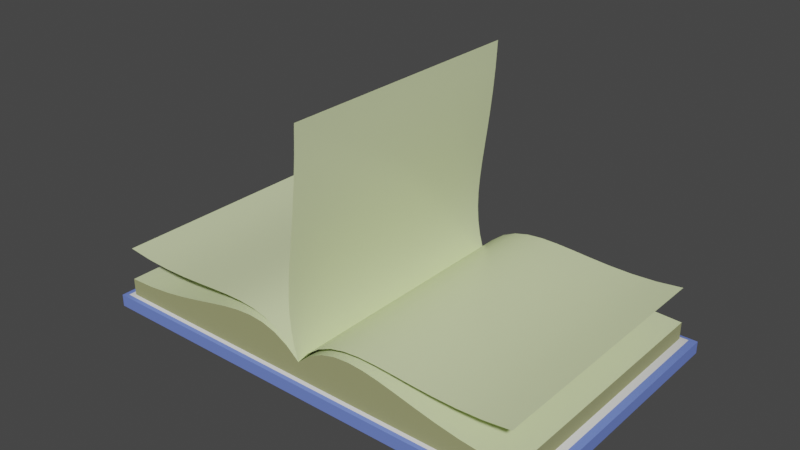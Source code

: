 # Source: book.blend  (saved by Blender 3.6.13; exported with 4.5.12 LTS)
import bpy
from mathutils import Matrix  # noqa: F401  (used for matrix-valued properties, if any)

bpy.ops.wm.read_factory_settings(use_empty=True)
scene = bpy.context.scene
scene.name = 'Scene'

# ---- collections
col_collection = bpy.data.collections.new('Collection'); scene.collection.children.link(col_collection)

# ---- materials (node trees are filled in below, after node groups)
mat_paper = bpy.data.materials.new('Paper')
mat_paper.use_transparent_shadow = False
mat_paperside = bpy.data.materials.new('PaperSide')
mat_paperside.use_transparent_shadow = False
mat_bookwhite = bpy.data.materials.new('BookWhite')
mat_bookwhite.use_transparent_shadow = False
mat_bookcover = bpy.data.materials.new('BookCover')
mat_bookcover.use_transparent_shadow = False

# ---- node groups
ng_auto_smooth = bpy.data.node_groups.new('Auto Smooth', 'GeometryNodeTree')
_s = ng_auto_smooth.interface.new_socket(name='Geometry', in_out='OUTPUT', socket_type='NodeSocketGeometry')
_s = ng_auto_smooth.interface.new_socket(name='Geometry', in_out='INPUT', socket_type='NodeSocketGeometry')
_s = ng_auto_smooth.interface.new_socket(name='Angle', in_out='INPUT', socket_type='NodeSocketFloat')
_s.subtype = 'ANGLE'
_s.min_value = 0.0
_s.max_value = 3.142
ng_auto_smooth.is_modifier = True
_N = ng_auto_smooth.nodes; _L = ng_auto_smooth.links
n0 = _N.new('NodeGroupOutput'); n0.name = 'Group Output'; n0.location = (480, -100)
n1 = _N.new('NodeGroupInput'); n1.name = 'Group Input'; n1.location = (-420, -300)
n2 = _N.new('NodeGroupInput'); n2.name = 'Group Input.001'; n2.location = (-60, -100)
n3 = _N.new('GeometryNodeSetShadeSmooth'); n3.name = 'Set Shade Smooth'; n3.location = (120, -100)
n3.domain = 'EDGE'
n4 = _N.new('GeometryNodeSetShadeSmooth'); n4.name = 'Set Shade Smooth.001'; n4.location = (300, -100)
n5 = _N.new('GeometryNodeInputMeshEdgeAngle'); n5.name = 'Edge Angle'; n5.location = (-420, -220)
n6 = _N.new('GeometryNodeInputEdgeSmooth'); n6.name = 'Is Edge Smooth'; n6.location = (-60, -160)
n7 = _N.new('GeometryNodeInputShadeSmooth'); n7.name = 'Is Face Smooth'; n7.location = (-240, -340)
n8 = _N.new('FunctionNodeBooleanMath'); n8.name = 'Boolean Math'; n8.location = (-60, -220)
n9 = _N.new('FunctionNodeCompare'); n9.name = 'Compare'; n9.location = (-240, -180)
n9.operation = 'LESS_EQUAL'
_L.new(n5.outputs[0], n9.inputs[0])
_L.new(n4.outputs[0], n0.inputs[0])
_L.new(n1.outputs[1], n9.inputs[1])
_L.new(n9.outputs[0], n8.inputs[0])
_L.new(n7.outputs[0], n8.inputs[1])
_L.new(n2.outputs[0], n3.inputs[0])
_L.new(n6.outputs[0], n3.inputs[1])
_L.new(n3.outputs[0], n4.inputs[0])
_L.new(n8.outputs[0], n3.inputs[2])
n0.is_active_output = True

# ---- material node trees
mat_paper.use_nodes = True; mat_paper.node_tree.nodes.clear()
_N = mat_paper.node_tree.nodes; _L = mat_paper.node_tree.links
n0 = _N.new('ShaderNodeBsdfPrincipled'); n0.name = 'Principled BSDF'; n0.location = (10, 300)
n0.distribution = 'GGX'
n0.subsurface_method = 'RANDOM_WALK_SKIN'
n0.inputs[0].default_value = (0.7177, 0.8, 0.4688, 1.0)
n0.inputs[2].default_value = 0.2717
n0.inputs[3].default_value = 1.45
n0.inputs[27].default_value = (0.0, 0.0, 0.0, 1.0)
n0.inputs[28].default_value = 1.0
n1 = _N.new('ShaderNodeOutputMaterial'); n1.name = 'Material Output'; n1.location = (300, 300)
_L.new(n0.outputs[0], n1.inputs[0])
n1.is_active_output = True
mat_paperside.use_nodes = True; mat_paperside.node_tree.nodes.clear()
_N = mat_paperside.node_tree.nodes; _L = mat_paperside.node_tree.links
n0 = _N.new('ShaderNodeBsdfPrincipled'); n0.name = 'Principled BSDF'; n0.location = (10, 300)
n0.distribution = 'GGX'
n0.subsurface_method = 'RANDOM_WALK_SKIN'
n0.inputs[0].default_value = (0.3434, 0.3545, 0.1642, 1.0)
n0.inputs[2].default_value = 1.0
n0.inputs[3].default_value = 1.45
n0.inputs[27].default_value = (0.0, 0.0, 0.0, 1.0)
n0.inputs[28].default_value = 1.0
n1 = _N.new('ShaderNodeOutputMaterial'); n1.name = 'Material Output'; n1.location = (300, 300)
_L.new(n0.outputs[0], n1.inputs[0])
n1.is_active_output = True
mat_bookwhite.use_nodes = True; mat_bookwhite.node_tree.nodes.clear()
_N = mat_bookwhite.node_tree.nodes; _L = mat_bookwhite.node_tree.links
n0 = _N.new('ShaderNodeBsdfPrincipled'); n0.name = 'Principled BSDF'; n0.location = (10, 300)
n0.distribution = 'GGX'
n0.subsurface_method = 'RANDOM_WALK_SKIN'
n0.inputs[3].default_value = 1.45
n0.inputs[27].default_value = (0.0, 0.0, 0.0, 1.0)
n0.inputs[28].default_value = 1.0
n1 = _N.new('ShaderNodeOutputMaterial'); n1.name = 'Material Output'; n1.location = (300, 300)
_L.new(n0.outputs[0], n1.inputs[0])
n1.is_active_output = True
mat_bookcover.use_nodes = True; mat_bookcover.node_tree.nodes.clear()
_N = mat_bookcover.node_tree.nodes; _L = mat_bookcover.node_tree.links
n0 = _N.new('ShaderNodeBsdfPrincipled'); n0.name = 'Principled BSDF'; n0.location = (10, 300)
n0.distribution = 'GGX'
n0.subsurface_method = 'RANDOM_WALK_SKIN'
n0.inputs[0].default_value = (0.1563, 0.235, 0.7037, 1.0)
n0.inputs[2].default_value = 0.6087
n0.inputs[3].default_value = 1.45
n0.inputs[27].default_value = (0.0, 0.0, 0.0, 1.0)
n0.inputs[28].default_value = 1.0
n1 = _N.new('ShaderNodeOutputMaterial'); n1.name = 'Material Output'; n1.location = (300, 300)
_L.new(n0.outputs[0], n1.inputs[0])
n1.is_active_output = True

# ---- world
world_world = bpy.data.worlds.new('World'); scene.world = world_world
world_world.use_nodes = True; world_world.node_tree.nodes.clear()
_N = world_world.node_tree.nodes; _L = world_world.node_tree.links
n0 = _N.new('ShaderNodeOutputWorld'); n0.name = 'World Output'; n0.location = (300, 300)
n1 = _N.new('ShaderNodeBackground'); n1.name = 'Background'; n1.location = (10, 300)
n1.inputs[0].default_value = (0.05088, 0.05088, 0.05088, 1.0)
_L.new(n1.outputs[0], n0.inputs[0])
n0.is_active_output = True
world_world.color = (0.05088, 0.05088, 0.05088)
world_world.use_sun_shadow = False
world_world.sun_shadow_jitter_overblur = 0.0

# ---- meshes
me_mesh = bpy.data.meshes.new('Mesh')
me_mesh.from_pydata([(-0.06523, 5.96e-08, -0.02255), (-0.3732, 5.96e-08, -0.02255), (-1.224, 5.96e-08, -0.02255), (-0.6138, 5.96e-08, -0.02255), (0.1194, 5.96e-08, -0.02255), (-0.8943, 0.0, -0.02255), (-1.053, 5.96e-08, -0.02255), (0.02831, 5.96e-08, -0.02255), (-0.1625, 0.0, -0.02255), (-0.7485, 5.96e-08, -0.02255), (-0.2648, 5.96e-08, -0.02255), (-0.4892, 0.0, -0.02255), (0.2092, 0.0, -0.02255), (-1.224, 5.96e-08, 0.05285), (0.2092, 0.0, 0.05285), (-0.04953, -0.01199, 0.3157), (0.03866, -0.01199, 0.2908), (-0.1412, -0.01199, 0.3232), (-0.2376, -0.01199, 0.3169), (-0.4492, -0.01199, 0.2763), (0.2092, -0.01199, 0.1748), (0.1245, -0.01199, 0.245), (-1.142, -0.01199, 0.06981), (-0.6937, -0.01199, 0.2218), (-1.142, -0.01199, 0.1748), (-0.3399, -0.01199, 0.3001), (-0.5668, -0.01199, 0.249), (-0.8311, -0.01199, 0.198), (-0.9803, -0.01199, 0.1812), (0.2092, -0.01199, 0.06981), (-0.6138, -0.8625, -0.02255), (-0.06523, -0.8625, -0.02255), (-0.3732, 0.8625, -0.02255), (-0.1625, -0.8625, -0.02255), (-1.224, -0.8625, -0.02255), (-1.053, -0.8625, -0.02255), (-0.8943, -0.8625, -0.02255), (0.02831, -0.8625, -0.02255), (0.1194, -0.8625, -0.02255), (-0.1625, 0.8625, -0.02255), (-0.06523, 0.8625, -0.02255), (0.02831, 0.8625, -0.02255), (-0.7485, -0.8625, -0.02255), (-0.2648, 0.8625, -0.02255), (0.2092, -0.8625, -0.02255), (-0.4892, -0.8625, -0.02255), (-0.3732, -0.8625, -0.02255), (-0.2648, -0.8625, -0.02255), (-1.224, 0.8625, -0.02255), (-1.053, 0.8625, -0.02255), (-0.8943, 0.8625, -0.02255), (-0.7485, 0.8625, -0.02255), (-0.6138, 0.8625, -0.02255), (-0.4892, 0.8625, -0.02255), (0.1194, 0.8625, -0.02255), (0.2092, 0.8625, -0.02255), (-0.6138, -0.8625, 0.05285), (-0.06523, -0.8625, 0.05285), (-0.3732, 0.8625, 0.05285), (-0.1625, -0.8625, 0.05285), (-1.224, -0.8625, 0.05285), (-1.053, -0.8625, 0.05285), (-0.8943, -0.8625, 0.05285), (0.02831, -0.8625, 0.05285), (0.1194, -0.8625, 0.05285), (-0.1625, 0.8625, 0.05285), (-0.06523, 0.8625, 0.05285), (0.02831, 0.8625, 0.05285), (-0.7485, -0.8625, 0.05285), (-0.2648, 0.8625, 0.05285), (0.2092, -0.8625, 0.05285), (-0.4892, -0.8625, 0.05285), (-0.3732, -0.8625, 0.05285), (-0.2648, -0.8625, 0.05285), (-1.224, 0.8625, 0.05285), (-1.053, 0.8625, 0.05285), (-0.8943, 0.8625, 0.05285), (-0.7485, 0.8625, 0.05285), (-0.6138, 0.8625, 0.05285), (-0.4892, 0.8625, 0.05285), (0.1194, 0.8625, 0.05285), (0.2092, 0.8625, 0.05285), (-1.142, -0.8252, 0.1748), (-0.6937, -0.8252, 0.2218), (-0.2376, -0.8252, 0.3169), (-0.1412, -0.8252, 0.3232), (-0.04953, -0.8252, 0.3157), (0.2092, -0.8252, 0.1748), (-1.142, 0.8012, 0.1748), (-0.6937, 0.8012, 0.2218), (-0.4492, 0.8012, 0.2763), (0.03866, 0.8012, 0.2908), (0.1245, 0.8012, 0.245), (-1.142, -0.8252, 0.06981), (-0.9803, -0.8252, 0.06981), (-0.8311, -0.8252, 0.06981), (-0.5668, -0.8252, 0.06981), (-0.1412, -0.8252, 0.06981), (0.03866, -0.8252, 0.06981), (0.1245, -0.8252, 0.06981), (-0.3399, 0.8012, 0.06981), (-0.1412, 0.8012, 0.06981), (-0.04953, 0.8012, 0.06981), (0.03866, 0.8012, 0.06981), (-0.9803, -0.8252, 0.1812), (-0.8311, -0.8252, 0.198), (-0.5668, -0.8252, 0.249), (-0.4492, -0.8252, 0.2763), (-0.3399, -0.8252, 0.3001), (0.03866, -0.8252, 0.2908), (0.1245, -0.8252, 0.245), (-0.9803, 0.8012, 0.1812), (-0.8311, 0.8012, 0.198), (-0.5668, 0.8012, 0.249), (-0.3399, 0.8012, 0.3001), (-0.2376, 0.8012, 0.3169), (-0.1412, 0.8012, 0.3232), (-0.04953, 0.8012, 0.3157), (0.2092, 0.8012, 0.1748), (-0.6937, -0.8252, 0.06981), (-0.4492, -0.8252, 0.06981), (-0.3399, -0.8252, 0.06981), (-0.2376, -0.8252, 0.06981), (-0.04953, -0.8252, 0.06981), (0.2092, -0.8252, 0.06981), (-1.142, 0.8012, 0.06981), (-0.9803, 0.8012, 0.06981), (-0.8311, 0.8012, 0.06981), (-0.6937, 0.8012, 0.06981), (-0.5668, 0.8012, 0.06981), (-0.4492, 0.8012, 0.06981), (-0.2376, 0.8012, 0.06981), (0.1245, 0.8012, 0.06981), (0.2092, 0.8012, 0.06981), (0.2092, -0.005995, 0.06133), (-1.183, -0.005995, 0.06133), (-0.8627, -0.8438, 0.06133), (-1.016, 0.8318, 0.06133), (-0.3566, 0.8318, 0.06133), (-0.7211, -0.8438, 0.06133), (-0.8627, 0.8318, 0.06133), (-0.2512, 0.8318, 0.06133), (-0.1519, 0.8318, 0.06133), (-0.5903, -0.8438, 0.06133), (-0.7211, 0.8318, 0.06133), (-1.183, 0.8318, 0.06133), (0.03349, 0.8318, 0.06133), (-0.05738, 0.8318, 0.06133), (-0.4692, 0.8318, 0.06133), (-0.5903, 0.8318, 0.06133), (-0.1519, -0.8438, 0.06133), (-1.016, -0.8438, 0.06133), (-1.183, -0.8438, 0.06133), (0.2092, -0.8438, 0.06133), (0.1219, -0.8438, 0.06133), (-0.2512, -0.8438, 0.06133), (-0.3566, -0.8438, 0.06133), (0.03349, -0.8438, 0.06133), (-0.05738, -0.8438, 0.06133), (-0.4692, -0.8438, 0.06133), (0.1219, 0.8318, 0.06133), (0.2092, 0.8318, 0.06133)], [], [(153, 70, 14, 134), (112, 111, 28, 27), (118, 92, 21, 20), (90, 113, 26, 19), (116, 115, 18, 17), (111, 88, 24, 28), (92, 91, 16, 21), (113, 89, 23, 26), (115, 114, 25, 18), (91, 117, 15, 16), (89, 112, 27, 23), (114, 90, 19, 25), (117, 116, 17, 15), (125, 22, 24, 88), (124, 29, 20, 87), (70, 44, 12, 14), (145, 74, 13, 135), (50, 5, 6, 49), (55, 12, 4, 54), (53, 11, 3, 52), (39, 8, 10, 43), (49, 6, 2, 48), (54, 4, 7, 41), (52, 3, 9, 51), (43, 10, 1, 32), (41, 7, 0, 40), (51, 9, 5, 50), (32, 1, 11, 53), (40, 0, 8, 39), (74, 48, 2, 13), (81, 55, 54, 80), (58, 32, 53, 79), (71, 45, 46, 72), (62, 36, 42, 68), (63, 37, 38, 64), (69, 43, 32, 58), (72, 46, 47, 73), (68, 42, 30, 56), (66, 40, 39, 65), (65, 39, 43, 69), (75, 49, 48, 74), (56, 30, 45, 71), (67, 41, 40, 66), (13, 2, 34, 60), (0, 31, 33, 8), (1, 46, 45, 11), (9, 42, 36, 5), (7, 37, 31, 0), (10, 47, 46, 1), (3, 30, 42, 9), (4, 38, 37, 7), (6, 35, 34, 2), (8, 33, 47, 10), (11, 45, 30, 3), (12, 44, 38, 4), (5, 36, 35, 6), (137, 75, 74, 145), (138, 58, 79, 148), (151, 61, 62, 136), (136, 62, 68, 139), (140, 76, 75, 137), (141, 69, 58, 138), (157, 63, 64, 154), (139, 68, 56, 143), (144, 77, 76, 140), (142, 65, 69, 141), (147, 66, 65, 142), (143, 56, 71, 159), (149, 78, 77, 144), (135, 13, 60, 152), (61, 35, 36, 62), (14, 12, 55, 81), (64, 38, 44, 70), (79, 53, 52, 78), (60, 34, 35, 61), (57, 31, 37, 63), (78, 52, 51, 77), (59, 33, 31, 57), (77, 51, 50, 76), (73, 47, 33, 59), (76, 50, 49, 75), (80, 54, 41, 67), (95, 119, 83, 105), (100, 130, 90, 114), (98, 99, 110, 109), (119, 96, 106, 83), (131, 100, 114, 115), (29, 133, 118, 20), (99, 124, 87, 110), (96, 120, 107, 106), (101, 131, 115, 116), (126, 125, 88, 111), (120, 121, 108, 107), (102, 101, 116, 117), (127, 126, 111, 112), (22, 93, 82, 24), (121, 122, 84, 108), (103, 102, 117, 91), (128, 127, 112, 89), (122, 97, 85, 84), (132, 103, 91, 92), (93, 94, 104, 82), (129, 128, 89, 113), (97, 123, 86, 85), (133, 132, 92, 118), (94, 95, 105, 104), (130, 129, 113, 90), (123, 98, 109, 86), (15, 17, 85, 86), (25, 19, 107, 108), (23, 27, 105, 83), (16, 15, 86, 109), (18, 25, 108, 84), (26, 23, 83, 106), (21, 16, 109, 110), (28, 24, 82, 104), (17, 18, 84, 85), (19, 26, 106, 107), (20, 21, 110, 87), (27, 28, 104, 105), (152, 60, 61, 151), (154, 64, 70, 153), (156, 72, 73, 155), (158, 57, 63, 157), (159, 71, 72, 156), (161, 81, 80, 160), (150, 59, 57, 158), (134, 14, 81, 161), (148, 79, 78, 149), (155, 73, 59, 150), (146, 67, 66, 147), (160, 80, 67, 146), (132, 160, 146, 103), (103, 146, 147, 102), (122, 155, 150, 97), (130, 148, 149, 129), (29, 134, 161, 133), (97, 150, 158, 123), (133, 161, 160, 132), (120, 159, 156, 121), (123, 158, 157, 98), (121, 156, 155, 122), (99, 154, 153, 124), (93, 152, 151, 94), (22, 135, 152, 93), (129, 149, 144, 128), (96, 143, 159, 120), (102, 147, 142, 101), (101, 142, 141, 131), (128, 144, 140, 127), (119, 139, 143, 96), (98, 157, 154, 99), (131, 141, 138, 100), (127, 140, 137, 126), (95, 136, 139, 119), (94, 151, 136, 95), (100, 138, 148, 130), (126, 137, 145, 125), (125, 145, 135, 22), (124, 153, 134, 29)])
me_mesh.polygons.foreach_set('use_smooth', [True] * 160)
me_mesh.polygons.foreach_set('material_index', [3, 0, 0, 0, 0, 0, 0, 0, 0, 0, 0, 0, 0, 1, 1, 3, 3, 3, 3, 3, 3, 3, 3, 3, 3, 3, 3, 3, 3, 3, 3, 3, 3, 3, 3, 3, 3, 3, 3, 3, 3, 3, 3, 3, 3, 3, 3, 3, 3, 3, 3, 3, 3, 3, 3, 3, 3, 3, 3, 3, 3, 3, 3, 3, 3, 3, 3, 3, 3, 3, 3, 3, 3, 3, 3, 3, 3, 3, 3, 3, 3, 3, 1, 1, 1, 1, 1, 1, 1, 1, 1, 1, 1, 1, 1, 1, 1, 1, 1, 1, 1, 1, 1, 1, 1, 1, 1, 1, 0, 0, 0, 0, 0, 0, 0, 0, 0, 0, 0, 0, 3, 3, 3, 3, 3, 3, 3, 3, 3, 3, 3, 3, 2, 2, 2, 2, 2, 2, 2, 2, 2, 2, 2, 2, 2, 2, 2, 2, 2, 2, 2, 2, 2, 2, 2, 2, 2, 2, 2, 2])
me_mesh.materials.append(mat_paper)
me_mesh.materials.append(mat_paperside)
me_mesh.materials.append(mat_bookwhite)
me_mesh.materials.append(mat_bookcover)
me_mesh.update()
me_mesh_001 = bpy.data.meshes.new('Mesh.001')
me_mesh_001.from_pydata([(0.06523, 5.96e-08, -0.02255), (0.3732, 5.96e-08, -0.02255), (1.224, 5.96e-08, -0.02255), (0.6138, 5.96e-08, -0.02255), (-0.1194, 5.96e-08, -0.02255), (0.8943, 0.0, -0.02255), (1.053, 5.96e-08, -0.02255), (-0.02831, 5.96e-08, -0.02255), (0.1625, 0.0, -0.02255), (0.7485, 5.96e-08, -0.02255), (0.2648, 5.96e-08, -0.02255), (0.4892, 0.0, -0.02255), (-0.2092, 0.0, -0.02255), (1.224, 5.96e-08, 0.05285), (-0.2092, 0.0, 0.05285), (0.04953, -0.01199, 0.3157), (-0.03866, -0.01199, 0.2908), (0.1412, -0.01199, 0.3232), (0.2376, -0.01199, 0.3169), (0.4492, -0.01199, 0.2763), (-0.2092, -0.01199, 0.1748), (-0.1245, -0.01199, 0.245), (1.142, -0.01199, 0.06981), (0.6937, -0.01199, 0.2218), (1.142, -0.01199, 0.1748), (0.3399, -0.01199, 0.3001), (0.5668, -0.01199, 0.249), (0.8311, -0.01199, 0.198), (0.9803, -0.01199, 0.1812), (-0.2092, -0.01199, 0.06981), (0.6138, -0.8625, -0.02255), (0.06523, -0.8625, -0.02255), (0.3732, 0.8625, -0.02255), (0.1625, -0.8625, -0.02255), (1.224, -0.8625, -0.02255), (1.053, -0.8625, -0.02255), (0.8943, -0.8625, -0.02255), (-0.02831, -0.8625, -0.02255), (-0.1194, -0.8625, -0.02255), (0.1625, 0.8625, -0.02255), (0.06523, 0.8625, -0.02255), (-0.02831, 0.8625, -0.02255), (0.7485, -0.8625, -0.02255), (0.2648, 0.8625, -0.02255), (-0.2092, -0.8625, -0.02255), (0.4892, -0.8625, -0.02255), (0.3732, -0.8625, -0.02255), (0.2648, -0.8625, -0.02255), (1.224, 0.8625, -0.02255), (1.053, 0.8625, -0.02255), (0.8943, 0.8625, -0.02255), (0.7485, 0.8625, -0.02255), (0.6138, 0.8625, -0.02255), (0.4892, 0.8625, -0.02255), (-0.1194, 0.8625, -0.02255), (-0.2092, 0.8625, -0.02255), (0.6138, -0.8625, 0.05285), (0.06523, -0.8625, 0.05285), (0.3732, 0.8625, 0.05285), (0.1625, -0.8625, 0.05285), (1.224, -0.8625, 0.05285), (1.053, -0.8625, 0.05285), (0.8943, -0.8625, 0.05285), (-0.02831, -0.8625, 0.05285), (-0.1194, -0.8625, 0.05285), (0.1625, 0.8625, 0.05285), (0.06523, 0.8625, 0.05285), (-0.02831, 0.8625, 0.05285), (0.7485, -0.8625, 0.05285), (0.2648, 0.8625, 0.05285), (-0.2092, -0.8625, 0.05285), (0.4892, -0.8625, 0.05285), (0.3732, -0.8625, 0.05285), (0.2648, -0.8625, 0.05285), (1.224, 0.8625, 0.05285), (1.053, 0.8625, 0.05285), (0.8943, 0.8625, 0.05285), (0.7485, 0.8625, 0.05285), (0.6138, 0.8625, 0.05285), (0.4892, 0.8625, 0.05285), (-0.1194, 0.8625, 0.05285), (-0.2092, 0.8625, 0.05285), (1.142, -0.8252, 0.1748), (0.6937, -0.8252, 0.2218), (0.2376, -0.8252, 0.3169), (0.1412, -0.8252, 0.3232), (0.04953, -0.8252, 0.3157), (-0.2092, -0.8252, 0.1748), (1.142, 0.8012, 0.1748), (0.6937, 0.8012, 0.2218), (0.4492, 0.8012, 0.2763), (-0.03866, 0.8012, 0.2908), (-0.1245, 0.8012, 0.245), (1.142, -0.8252, 0.06981), (0.9803, -0.8252, 0.06981), (0.8311, -0.8252, 0.06981), (0.5668, -0.8252, 0.06981), (0.1412, -0.8252, 0.06981), (-0.03866, -0.8252, 0.06981), (-0.1245, -0.8252, 0.06981), (0.3399, 0.8012, 0.06981), (0.1412, 0.8012, 0.06981), (0.04953, 0.8012, 0.06981), (-0.03866, 0.8012, 0.06981), (0.9803, -0.8252, 0.1812), (0.8311, -0.8252, 0.198), (0.5668, -0.8252, 0.249), (0.4492, -0.8252, 0.2763), (0.3399, -0.8252, 0.3001), (-0.03866, -0.8252, 0.2908), (-0.1245, -0.8252, 0.245), (0.9803, 0.8012, 0.1812), (0.8311, 0.8012, 0.198), (0.5668, 0.8012, 0.249), (0.3399, 0.8012, 0.3001), (0.2376, 0.8012, 0.3169), (0.1412, 0.8012, 0.3232), (0.04953, 0.8012, 0.3157), (-0.2092, 0.8012, 0.1748), (0.6937, -0.8252, 0.06981), (0.4492, -0.8252, 0.06981), (0.3399, -0.8252, 0.06981), (0.2376, -0.8252, 0.06981), (0.04953, -0.8252, 0.06981), (-0.2092, -0.8252, 0.06981), (1.142, 0.8012, 0.06981), (0.9803, 0.8012, 0.06981), (0.8311, 0.8012, 0.06981), (0.6937, 0.8012, 0.06981), (0.5668, 0.8012, 0.06981), (0.4492, 0.8012, 0.06981), (0.2376, 0.8012, 0.06981), (-0.1245, 0.8012, 0.06981), (-0.2092, 0.8012, 0.06981), (-0.2092, -0.005995, 0.06133), (1.183, -0.005995, 0.06133), (0.8627, -0.8438, 0.06133), (1.016, 0.8318, 0.06133), (0.3566, 0.8318, 0.06133), (0.7211, -0.8438, 0.06133), (0.8627, 0.8318, 0.06133), (0.2512, 0.8318, 0.06133), (0.1519, 0.8318, 0.06133), (0.5903, -0.8438, 0.06133), (0.7211, 0.8318, 0.06133), (1.183, 0.8318, 0.06133), (-0.03349, 0.8318, 0.06133), (0.05738, 0.8318, 0.06133), (0.4692, 0.8318, 0.06133), (0.5903, 0.8318, 0.06133), (0.1519, -0.8438, 0.06133), (1.016, -0.8438, 0.06133), (1.183, -0.8438, 0.06133), (-0.2092, -0.8438, 0.06133), (-0.1219, -0.8438, 0.06133), (0.2512, -0.8438, 0.06133), (0.3566, -0.8438, 0.06133), (-0.03349, -0.8438, 0.06133), (0.05738, -0.8438, 0.06133), (0.4692, -0.8438, 0.06133), (-0.1219, 0.8318, 0.06133), (-0.2092, 0.8318, 0.06133)], [], [(153, 134, 14, 70), (112, 27, 28, 111), (118, 20, 21, 92), (90, 19, 26, 113), (116, 17, 18, 115), (111, 28, 24, 88), (92, 21, 16, 91), (113, 26, 23, 89), (115, 18, 25, 114), (91, 16, 15, 117), (89, 23, 27, 112), (114, 25, 19, 90), (117, 15, 17, 116), (125, 88, 24, 22), (124, 87, 20, 29), (70, 14, 12, 44), (145, 135, 13, 74), (50, 49, 6, 5), (55, 54, 4, 12), (53, 52, 3, 11), (39, 43, 10, 8), (49, 48, 2, 6), (54, 41, 7, 4), (52, 51, 9, 3), (43, 32, 1, 10), (41, 40, 0, 7), (51, 50, 5, 9), (32, 53, 11, 1), (40, 39, 8, 0), (74, 13, 2, 48), (81, 80, 54, 55), (58, 79, 53, 32), (71, 72, 46, 45), (62, 68, 42, 36), (63, 64, 38, 37), (69, 58, 32, 43), (72, 73, 47, 46), (68, 56, 30, 42), (66, 65, 39, 40), (65, 69, 43, 39), (75, 74, 48, 49), (56, 71, 45, 30), (67, 66, 40, 41), (13, 60, 34, 2), (0, 8, 33, 31), (1, 11, 45, 46), (9, 5, 36, 42), (7, 0, 31, 37), (10, 1, 46, 47), (3, 9, 42, 30), (4, 7, 37, 38), (6, 2, 34, 35), (8, 10, 47, 33), (11, 3, 30, 45), (12, 4, 38, 44), (5, 6, 35, 36), (137, 145, 74, 75), (138, 148, 79, 58), (151, 136, 62, 61), (136, 139, 68, 62), (140, 137, 75, 76), (141, 138, 58, 69), (157, 154, 64, 63), (139, 143, 56, 68), (144, 140, 76, 77), (142, 141, 69, 65), (147, 142, 65, 66), (143, 159, 71, 56), (149, 144, 77, 78), (135, 152, 60, 13), (61, 62, 36, 35), (14, 81, 55, 12), (64, 70, 44, 38), (79, 78, 52, 53), (60, 61, 35, 34), (57, 63, 37, 31), (78, 77, 51, 52), (59, 57, 31, 33), (77, 76, 50, 51), (73, 59, 33, 47), (76, 75, 49, 50), (80, 67, 41, 54), (95, 105, 83, 119), (100, 114, 90, 130), (98, 109, 110, 99), (119, 83, 106, 96), (131, 115, 114, 100), (29, 20, 118, 133), (99, 110, 87, 124), (96, 106, 107, 120), (101, 116, 115, 131), (126, 111, 88, 125), (120, 107, 108, 121), (102, 117, 116, 101), (127, 112, 111, 126), (22, 24, 82, 93), (121, 108, 84, 122), (103, 91, 117, 102), (128, 89, 112, 127), (122, 84, 85, 97), (132, 92, 91, 103), (93, 82, 104, 94), (129, 113, 89, 128), (97, 85, 86, 123), (133, 118, 92, 132), (94, 104, 105, 95), (130, 90, 113, 129), (123, 86, 109, 98), (15, 86, 85, 17), (25, 108, 107, 19), (23, 83, 105, 27), (16, 109, 86, 15), (18, 84, 108, 25), (26, 106, 83, 23), (21, 110, 109, 16), (28, 104, 82, 24), (17, 85, 84, 18), (19, 107, 106, 26), (20, 87, 110, 21), (27, 105, 104, 28), (152, 151, 61, 60), (154, 153, 70, 64), (156, 155, 73, 72), (158, 157, 63, 57), (159, 156, 72, 71), (161, 160, 80, 81), (150, 158, 57, 59), (134, 161, 81, 14), (148, 149, 78, 79), (155, 150, 59, 73), (146, 147, 66, 67), (160, 146, 67, 80), (132, 103, 146, 160), (103, 102, 147, 146), (122, 97, 150, 155), (130, 129, 149, 148), (29, 133, 161, 134), (97, 123, 158, 150), (133, 132, 160, 161), (120, 121, 156, 159), (123, 98, 157, 158), (121, 122, 155, 156), (99, 124, 153, 154), (93, 94, 151, 152), (22, 93, 152, 135), (129, 128, 144, 149), (96, 120, 159, 143), (102, 101, 142, 147), (101, 131, 141, 142), (128, 127, 140, 144), (119, 96, 143, 139), (98, 99, 154, 157), (131, 100, 138, 141), (127, 126, 137, 140), (95, 119, 139, 136), (94, 95, 136, 151), (100, 130, 148, 138), (126, 125, 145, 137), (125, 22, 135, 145), (124, 29, 134, 153)])
me_mesh_001.polygons.foreach_set('use_smooth', [True] * 160)
me_mesh_001.polygons.foreach_set('material_index', [2, 0, 0, 0, 0, 0, 0, 0, 0, 0, 0, 0, 0, 1, 1, 2, 2, 2, 2, 2, 2, 2, 2, 2, 2, 2, 2, 2, 2, 2, 2, 2, 2, 2, 2, 2, 2, 2, 2, 2, 2, 2, 2, 2, 2, 2, 2, 2, 2, 2, 2, 2, 2, 2, 2, 2, 2, 2, 2, 2, 2, 2, 2, 2, 2, 2, 2, 2, 2, 2, 2, 2, 2, 2, 2, 2, 2, 2, 2, 2, 2, 2, 1, 1, 1, 1, 1, 1, 1, 1, 1, 1, 1, 1, 1, 1, 1, 1, 1, 1, 1, 1, 1, 1, 1, 1, 1, 1, 0, 0, 0, 0, 0, 0, 0, 0, 0, 0, 0, 0, 2, 2, 2, 2, 2, 2, 2, 2, 2, 2, 2, 2, 3, 3, 3, 3, 3, 3, 3, 3, 3, 3, 3, 3, 3, 3, 3, 3, 3, 3, 3, 3, 3, 3, 3, 3, 3, 3, 3, 3])
me_mesh_001.materials.append(mat_paper)
me_mesh_001.materials.append(mat_paperside)
me_mesh_001.materials.append(mat_bookcover)
me_mesh_001.materials.append(mat_bookwhite)
me_mesh_001.update()
me_mesh_002 = bpy.data.meshes.new('Mesh.002')
me_mesh_002.from_pydata([(0.16, 0.0, 0.2474), (0.09439, 0.0, 0.1833), (0.2369, -5.96e-08, 0.2978), (0.3247, 0.0, 0.3383), (0.5299, 0.0, 0.4037), (0.0, 0.0, 0.0), (0.04086, 0.0, 0.1021), (0.7707, 0.0, 0.4727), (1.187, 0.0, 0.6458), (0.4225, 0.0, 0.3724), (0.6462, 0.0, 0.4359), (0.9028, 0.0, 0.5175), (1.042, 0.0, 0.574), (1.187, -0.8132, 0.6458), (0.7707, -0.8132, 0.4727), (0.3247, -0.8132, 0.3383), (0.2369, -0.8132, 0.2978), (0.16, -0.8132, 0.2474), (0.0, -0.8132, 0.0), (1.187, 0.8132, 0.6458), (0.7707, 0.8132, 0.4727), (0.5299, 0.8132, 0.4037), (0.09439, 0.8132, 0.1833), (0.04086, 0.8132, 0.1021), (1.042, -0.8132, 0.574), (0.9028, -0.8132, 0.5175), (0.6462, -0.8132, 0.4359), (0.5299, -0.8132, 0.4037), (0.4225, -0.8132, 0.3724), (0.09439, -0.8132, 0.1833), (0.04086, -0.8132, 0.1021), (1.042, 0.8132, 0.574), (0.9028, 0.8132, 0.5175), (0.6462, 0.8132, 0.4359), (0.4225, 0.8132, 0.3724), (0.3247, 0.8132, 0.3383), (0.2369, 0.8132, 0.2978), (0.16, 0.8132, 0.2474), (-1.49e-08, 0.8132, 2.98e-08)], [], [(32, 11, 12, 31), (38, 5, 6, 23), (21, 4, 10, 33), (36, 2, 3, 35), (31, 12, 8, 19), (23, 6, 1, 22), (33, 10, 7, 20), (35, 3, 9, 34), (22, 1, 0, 37), (20, 7, 11, 32), (34, 9, 4, 21), (37, 0, 2, 36), (0, 17, 16, 2), (9, 28, 27, 4), (7, 14, 25, 11), (1, 29, 17, 0), (3, 15, 28, 9), (10, 26, 14, 7), (6, 30, 29, 1), (12, 24, 13, 8), (2, 16, 15, 3), (4, 27, 26, 10), (5, 18, 30, 6), (11, 25, 24, 12)])
me_mesh_002.polygons.foreach_set('use_smooth', [True] * 24)
_uv = me_mesh_002.uv_layers.new(name='UVMap')
_uv.uv.foreach_set('vector', [0.6721, 1.0, 0.6721, 0.5, 0.7644, 0.5, 0.7644, 1.0, 2.981e-08, 1.0, 8.843e-08, 0.5, 0.06761, 0.5, 0.06761, 1.0, 0.4323, 1.0, 0.4323, 0.5, 0.5065, 0.5, 0.5065, 1.0, 0.2404, 1.0, 0.2404, 0.5, 0.2998, 0.5, 0.2998, 1.0, 0.7644, 1.0, 0.7644, 0.5, 0.8641, 0.5, 0.8641, 1.0, 0.06761, 1.0, 0.06761, 0.5, 0.1274, 0.5, 0.1274, 1.0, 0.5065, 1.0, 0.5065, 0.5, 0.5863, 0.5, 0.5863, 1.0, 0.2998, 1.0, 0.2998, 0.5, 0.3635, 0.5, 0.3635, 1.0, 0.1274, 1.0, 0.1274, 0.5, 0.1838, 0.5, 0.1838, 1.0, 0.5863, 1.0, 0.5863, 0.5, 0.6721, 0.5, 0.6721, 1.0, 0.3635, 1.0, 0.3635, 0.5, 0.4323, 0.5, 0.4323, 1.0, 0.1838, 1.0, 0.1838, 0.5, 0.2404, 0.5, 0.2404, 1.0, 0.1838, 0.5, 0.1838, -2.873e-08, 0.2404, -2.625e-08, 0.2404, 0.5, 0.3635, 0.5, 0.3635, 1.589e-08, 0.4323, 1.89e-08, 0.4323, 0.5, 0.5863, 0.5, 0.5863, 2.563e-08, 0.6721, -7.384e-09, 0.6721, 0.5, 0.1274, 0.5, 0.1274, -3.119e-08, 0.1838, -2.873e-08, 0.1838, 0.5, 0.2998, 0.5, 0.2998, 1.31e-08, 0.3635, 1.589e-08, 0.3635, 0.5, 0.5065, 0.5, 0.5065, 2.214e-08, 0.5863, 2.563e-08, 0.5863, 0.5, 0.06761, 0.5, 0.06761, 2.955e-09, 0.1274, -3.119e-08, 0.1274, 0.5, 0.7644, 0.5, 0.7644, 3.341e-08, 0.8641, 7.453e-08, 0.8641, 0.5, 0.2404, 0.5, 0.2404, -2.625e-08, 0.2998, 1.31e-08, 0.2998, 0.5, 0.4323, 0.5, 0.4323, 1.89e-08, 0.5065, 2.214e-08, 0.5065, 0.5, 8.843e-08, 0.5, 1.103e-07, -3.676e-08, 0.06761, 2.955e-09, 0.06761, 0.5, 0.6721, 0.5, 0.6721, -7.384e-09, 0.7644, 3.341e-08, 0.7644, 0.5])
me_mesh_002.materials.append(mat_paper)
me_mesh_002.update()
me_mesh_003 = bpy.data.meshes.new('Mesh.003')
me_mesh_003.from_pydata([(-0.2213, 0.0, 0.1945), (-0.1408, 0.0, 0.1507), (-0.3091, -5.96e-08, 0.2221), (-0.4046, 0.0, 0.2372), (-0.6199, 0.0, 0.2443), (-0.00011, 0.0, 2.49e-05), (-0.06721, 0.0, 0.08713), (-0.8703, 0.0, 0.2451), (-1.318, 0.0, 0.2984), (-0.508, 0.0, 0.2434), (-0.7405, 0.0, 0.2437), (-1.01, 0.0, 0.2523), (-1.159, 0.0, 0.2688), (-1.318, -0.8132, 0.2984), (-0.8703, -0.8132, 0.2451), (-0.4046, -0.8132, 0.2372), (-0.3091, -0.8132, 0.2221), (-0.2213, -0.8132, 0.1945), (-0.00011, -0.8132, 2.49e-05), (-1.318, 0.8132, 0.2984), (-0.8703, 0.8132, 0.2451), (-0.6199, 0.8132, 0.2443), (-0.1408, 0.8132, 0.1507), (-0.06721, 0.8132, 0.08713), (-1.159, -0.8132, 0.2688), (-1.01, -0.8132, 0.2523), (-0.7405, -0.8132, 0.2437), (-0.6199, -0.8132, 0.2443), (-0.508, -0.8132, 0.2434), (-0.1408, -0.8132, 0.1507), (-0.06721, -0.8132, 0.08713), (-1.159, 0.8132, 0.2688), (-1.01, 0.8132, 0.2523), (-0.7405, 0.8132, 0.2437), (-0.508, 0.8132, 0.2434), (-0.4046, 0.8132, 0.2372), (-0.3091, 0.8132, 0.2221), (-0.2213, 0.8132, 0.1945), (-0.00011, 0.8132, 2.491e-05)], [], [(32, 31, 12, 11), (38, 23, 6, 5), (21, 33, 10, 4), (36, 35, 3, 2), (31, 19, 8, 12), (23, 22, 1, 6), (33, 20, 7, 10), (35, 34, 9, 3), (22, 37, 0, 1), (20, 32, 11, 7), (34, 21, 4, 9), (37, 36, 2, 0), (0, 2, 16, 17), (9, 4, 27, 28), (7, 11, 25, 14), (1, 0, 17, 29), (3, 9, 28, 15), (10, 7, 14, 26), (6, 1, 29, 30), (12, 8, 13, 24), (2, 3, 15, 16), (4, 10, 26, 27), (5, 6, 30, 18), (11, 12, 24, 25)])
me_mesh_003.polygons.foreach_set('use_smooth', [True] * 24)
_uv = me_mesh_003.uv_layers.new(name='UVMap')
_uv.uv.foreach_set('vector', [0.1921, 1.0, 0.09975, 1.0, 0.09975, 0.5, 0.1921, 0.5, 0.8641, 1.0, 0.7965, 1.0, 0.7965, 0.5, 0.8641, 0.5, 0.4318, 1.0, 0.3577, 1.0, 0.3577, 0.5, 0.4318, 0.5, 0.6238, 1.0, 0.5644, 1.0, 0.5644, 0.5, 0.6238, 0.5, 0.09975, 1.0, 2.963e-08, 1.0, 8.816e-08, 0.5, 0.09975, 0.5, 0.7965, 1.0, 0.7367, 1.0, 0.7367, 0.5, 0.7965, 0.5, 0.3577, 1.0, 0.2779, 1.0, 0.2779, 0.5, 0.3577, 0.5, 0.5644, 1.0, 0.5006, 1.0, 0.5006, 0.5, 0.5644, 0.5, 0.7367, 1.0, 0.6803, 1.0, 0.6803, 0.5, 0.7367, 0.5, 0.2779, 1.0, 0.1921, 1.0, 0.1921, 0.5, 0.2779, 0.5, 0.5006, 1.0, 0.4318, 1.0, 0.4318, 0.5, 0.5006, 0.5, 0.6803, 1.0, 0.6238, 1.0, 0.6238, 0.5, 0.6803, 0.5, 0.6803, 0.5, 0.6238, 0.5, 0.6238, 6.394e-08, 0.6803, 6.641e-08, 0.5006, 0.5, 0.4318, 0.5, 0.4318, 5.555e-08, 0.5006, 5.855e-08, 0.2779, 0.5, 0.1921, 0.5, 0.1921, 8.396e-09, 0.2779, 4.882e-08, 0.7367, 0.5, 0.6803, 0.5, 0.6803, 6.641e-08, 0.7367, 1.055e-07, 0.5644, 0.5, 0.5006, 0.5, 0.5006, 5.855e-08, 0.5644, 6.134e-08, 0.3577, 0.5, 0.2779, 0.5, 0.2779, 4.882e-08, 0.3577, 1.563e-08, 0.7965, 0.5, 0.7367, 0.5, 0.7367, 1.055e-07, 0.7965, 7.149e-08, 0.09975, 0.5, 8.816e-08, 0.5, 1.1e-07, 3.667e-08, 0.09975, 4.36e-09, 0.6238, 0.5, 0.5644, 0.5, 0.5644, 6.134e-08, 0.6238, 6.394e-08, 0.4318, 0.5, 0.3577, 0.5, 0.3577, 1.563e-08, 0.4318, 5.555e-08, 0.8641, 0.5, 0.7965, 0.5, 0.7965, 7.149e-08, 0.8641, 1.111e-07, 0.1921, 0.5, 0.09975, 0.5, 0.09975, 4.36e-09, 0.1921, 8.396e-09])
me_mesh_003.materials.append(mat_paper)
me_mesh_003.update()
me_mesh_004 = bpy.data.meshes.new('Mesh.004')
me_mesh_004.from_pydata([(-0.04772, 0.0, 0.2703), (-0.04083, 0.0, 0.1803), (-0.04742, -5.96e-08, 0.3623), (-0.04129, 0.0, 0.4578), (-0.01705, 0.0, 0.6649), (0.0, 0.0, 0.0), (-0.02538, 0.0, 0.09064), (0.01405, 0.0, 0.9034), (0.04958, 0.0, 1.346), (-0.03071, 0.0, 0.5581), (-0.001673, 0.0, 0.7795), (0.02874, 0.0, 1.038), (0.04104, 0.0, 1.185), (0.04958, -0.8132, 1.346), (0.01405, -0.8132, 0.9034), (-0.04129, -0.8132, 0.4578), (-0.04742, -0.8132, 0.3623), (-0.04772, -0.8132, 0.2703), (0.0, -0.8132, 0.0), (0.04958, 0.8132, 1.346), (0.01405, 0.8132, 0.9034), (-0.01705, 0.8132, 0.6649), (-0.04083, 0.8132, 0.1803), (-0.02538, 0.8132, 0.09064), (0.04104, -0.8132, 1.185), (0.02874, -0.8132, 1.038), (-0.001673, -0.8132, 0.7795), (-0.01705, -0.8132, 0.6649), (-0.03071, -0.8132, 0.5581), (-0.04083, -0.8132, 0.1803), (-0.02538, -0.8132, 0.09064), (0.04104, 0.8132, 1.185), (0.02874, 0.8132, 1.038), (-0.001673, 0.8132, 0.7795), (-0.03071, 0.8132, 0.5581), (-0.04129, 0.8132, 0.4578), (-0.04742, 0.8132, 0.3623), (-0.04772, 0.8132, 0.2703), (-1.348e-08, 0.8132, 4.141e-09)], [], [(32, 11, 12, 31), (38, 5, 6, 23), (21, 4, 10, 33), (36, 2, 3, 35), (31, 12, 8, 19), (23, 6, 1, 22), (33, 10, 7, 20), (35, 3, 9, 34), (22, 1, 0, 37), (20, 7, 11, 32), (34, 9, 4, 21), (37, 0, 2, 36), (0, 17, 16, 2), (9, 28, 27, 4), (7, 14, 25, 11), (1, 29, 17, 0), (3, 15, 28, 9), (10, 26, 14, 7), (6, 30, 29, 1), (12, 24, 13, 8), (2, 16, 15, 3), (4, 27, 26, 10), (5, 18, 30, 6), (11, 25, 24, 12)])
me_mesh_004.polygons.foreach_set('use_smooth', [True] * 24)
_uv = me_mesh_004.uv_layers.new(name='UVMap')
_uv.uv.foreach_set('vector', [0.1898, 1.383e-07, 0.1898, 0.5, 0.09906, 0.5, 0.09906, 1.789e-07, 0.834, 3.685e-08, 0.834, 0.5, 0.7761, 0.5, 0.7761, 3.938e-08, 0.4211, 9.155e-08, 0.4211, 0.5, 0.35, 0.5, 0.35, 9.466e-08, 0.6081, 4.672e-08, 0.6081, 0.5, 0.5493, 0.5, 0.5493, 4.929e-08, 0.09906, 1.789e-07, 0.09906, 0.5, 1.685e-07, 0.5, 3.665e-08, 1.833e-07, 0.7761, 3.938e-08, 0.7761, 0.5, 0.7202, 0.5, 0.7202, 4.182e-08, 0.35, 9.466e-08, 0.35, 0.5, 0.2732, 0.5, 0.2732, 1.347e-07, 0.5493, 4.929e-08, 0.5493, 0.5, 0.4873, 0.5, 0.4873, 5.201e-08, 0.7202, 4.182e-08, 0.7202, 0.5, 0.6647, 0.5, 0.6647, 4.425e-08, 0.2732, 1.347e-07, 0.2732, 0.5, 0.1898, 0.5, 0.1898, 1.383e-07, 0.4873, 5.201e-08, 0.4873, 0.5, 0.4211, 0.5, 0.4211, 9.155e-08, 0.6647, 4.425e-08, 0.6647, 0.5, 0.6081, 0.5, 0.6081, 4.672e-08, 0.6647, 0.5, 0.6647, 1.0, 0.6081, 1.0, 0.6081, 0.5, 0.4873, 0.5, 0.4873, 1.0, 0.4211, 1.0, 0.4211, 0.5, 0.2732, 0.5, 0.2732, 1.0, 0.1898, 1.0, 0.1898, 0.5, 0.7202, 0.5, 0.7202, 1.0, 0.6647, 1.0, 0.6647, 0.5, 0.5493, 0.5, 0.5493, 1.0, 0.4873, 1.0, 0.4873, 0.5, 0.35, 0.5, 0.35, 1.0, 0.2732, 1.0, 0.2732, 0.5, 0.7761, 0.5, 0.7761, 1.0, 0.7202, 1.0, 0.7202, 0.5, 0.09906, 0.5, 0.09906, 1.0, 1.903e-07, 1.0, 1.685e-07, 0.5, 0.6081, 0.5, 0.6081, 1.0, 0.5493, 1.0, 0.5493, 0.5, 0.4211, 0.5, 0.4211, 1.0, 0.35, 1.0, 0.35, 0.5, 0.834, 0.5, 0.834, 1.0, 0.7761, 1.0, 0.7761, 0.5, 0.1898, 0.5, 0.1898, 1.0, 0.09906, 1.0, 0.09906, 0.5])
me_mesh_004.materials.append(mat_paper)
me_mesh_004.update()

# ---- objects
ob_bookleft = bpy.data.objects.new('BookLeft', me_mesh)
ob_bookright = bpy.data.objects.new('BookRight', me_mesh_001)
ob_pageright = bpy.data.objects.new('PageRight', me_mesh_002)
ob_pageleft = bpy.data.objects.new('PageLeft', me_mesh_003)
ob_pagemiddle = bpy.data.objects.new('PageMiddle', me_mesh_004)

# ---- transforms, parenting, visibility, modifiers, constraints
ob_bookleft.location = (-0.2092, 0.01199, -0.09551)
_m = ob_bookleft.modifiers.new('Auto Smooth', 'NODES')
_m.node_group = ng_auto_smooth
_gi = [s.identifier for s in ng_auto_smooth.interface.items_tree if s.item_type == 'SOCKET' and s.in_out == 'INPUT']
_m[_gi[1]] = 0.5236  # Angle
ob_bookright.location = (0.2092, 0.01199, -0.09551)
_m = ob_bookright.modifiers.new('Auto Smooth', 'NODES')
_m.node_group = ng_auto_smooth
_gi = [s.identifier for s in ng_auto_smooth.interface.items_tree if s.item_type == 'SOCKET' and s.in_out == 'INPUT']
_m[_gi[1]] = 0.5236  # Angle
ob_pageright.location = (5.639e-05, 0.0, 0.07933)
ob_pageright.rotation_euler = (0.0, 0.339, 0.0)
_m = ob_pageright.modifiers.new('Auto Smooth', 'NODES')
_m.node_group = ng_auto_smooth
_gi = [s.identifier for s in ng_auto_smooth.interface.items_tree if s.item_type == 'SOCKET' and s.in_out == 'INPUT']
_m[_gi[1]] = 0.5236  # Angle
ob_pageleft.location = (5.639e-05, 0.0, 0.07933)
ob_pageleft.rotation_euler = (0.0, -0.06712, 0.0)
_m = ob_pageleft.modifiers.new('Auto Smooth', 'NODES')
_m.node_group = ng_auto_smooth
_gi = [s.identifier for s in ng_auto_smooth.interface.items_tree if s.item_type == 'SOCKET' and s.in_out == 'INPUT']
_m[_gi[1]] = 0.5236  # Angle
ob_pagemiddle.location = (5.639e-05, 0.0, 0.07933)
_m = ob_pagemiddle.modifiers.new('Auto Smooth', 'NODES')
_m.node_group = ng_auto_smooth
_gi = [s.identifier for s in ng_auto_smooth.interface.items_tree if s.item_type == 'SOCKET' and s.in_out == 'INPUT']
_m[_gi[1]] = 0.5236  # Angle

# ---- collection membership
col_collection.objects.link(ob_bookleft)
col_collection.objects.link(ob_bookright)
col_collection.objects.link(ob_pageright)
col_collection.objects.link(ob_pageleft)
col_collection.objects.link(ob_pagemiddle)

# ---- scene / render settings (as saved in the file)
scene.frame_start = 1; scene.frame_end = 250; scene.frame_set(1)
scene.render.engine = 'BLENDER_EEVEE_NEXT'
scene.cycles.sampling_pattern = 'TABULATED_SOBOL'
scene.view_settings.view_transform = 'Filmic'
bpy.context.view_layer.update()

# ---- added for rendering (the .blend has no active camera and no usable light): camera, sun
cam_auto = bpy.data.cameras.new('AutoCamera')
cam_auto.lens = 50.0
cam_auto.sensor_width = 36.0
cam_auto.clip_end = 1000.0
ob_auto_camera = bpy.data.objects.new('AutoCamera', cam_auto)
scene.collection.objects.link(ob_auto_camera)
ob_auto_camera.location = (3.49006, -4.17608, 3.34704)
ob_auto_camera.rotation_euler = (1.09748, -7.21219e-08, 0.694738)
scene.camera = ob_auto_camera
light_auto_sun = bpy.data.lights.new('AutoSun', 'SUN')
light_auto_sun.energy = 3.0
light_auto_sun.angle = 0.0523599
ob_auto_sun = bpy.data.objects.new('AutoSun', light_auto_sun)
scene.collection.objects.link(ob_auto_sun)
ob_auto_sun.rotation_euler = (0.872665, 0.174533, 0.523599)
bpy.context.view_layer.update()

